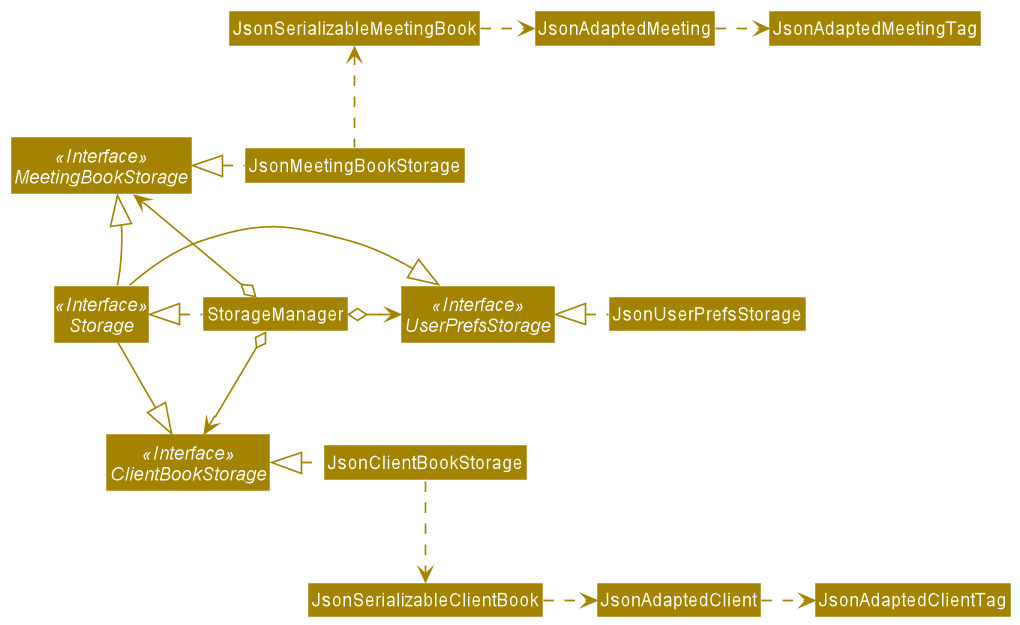

The diagram above was rendered by PlantUML. Its source (embedded in the PNG):
@startuml
!include style.puml
skinparam arrowThickness 1.1
skinparam arrowColor STORAGE_COLOR
skinparam classBackgroundColor STORAGE_COLOR

Interface Storage <<Interface>>
Interface UserPrefsStorage <<Interface>>
Interface ClientBookStorage <<Interface>>
Interface MeetingBookStorage <<Interface>>

Class StorageManager
Class JsonUserPrefsStorage
Class JsonClientBookStorage
Class JsonMeetingBookStorage

StorageManager .left.|> Storage
StorageManager o-right-> UserPrefsStorage
StorageManager o--> ClientBookStorage
StorageManager o-up-> MeetingBookStorage

Storage -|> UserPrefsStorage
Storage -|> ClientBookStorage
Storage -|> MeetingBookStorage
Storage .[hidden]up.> MeetingBookStorage

JsonUserPrefsStorage .left.|> UserPrefsStorage

JsonClientBookStorage .left.|> ClientBookStorage
JsonClientBookStorage .down.> JsonSerializableClientBook
JsonSerializableClientBook .right.> JsonAdaptedClient
JsonAdaptedClient .right.> JsonAdaptedClientTag

JsonMeetingBookStorage .left.|> MeetingBookStorage
JsonMeetingBookStorage .up.> JsonSerializableMeetingBook
JsonSerializableMeetingBook .right.> JsonAdaptedMeeting
JsonAdaptedMeeting .right.> JsonAdaptedMeetingTag
@enduml